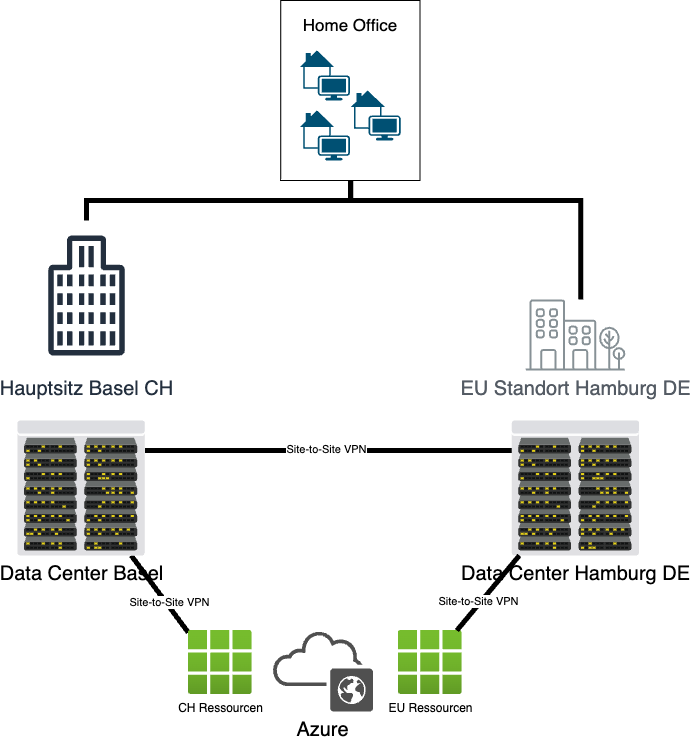

The diagram above was exported from draw.io. Its source (the exported page's mxGraphModel, read from the mxfile embedded in the PNG):
<mxGraphModel dx="2280" dy="1342" grid="1" gridSize="10" guides="1" tooltips="1" connect="1" arrows="1" fold="1" page="1" pageScale="1" pageWidth="1169" pageHeight="827" math="0" shadow="0">
  <root>
    <mxCell id="0" />
    <mxCell id="1" parent="0" />
    <mxCell id="ujoSA6ubia0EHEKpaV6w-31" value="" style="group" vertex="1" connectable="0" parent="1">
      <mxGeometry x="240" y="40" width="627.75" height="711" as="geometry" />
    </mxCell>
    <mxCell id="ujoSA6ubia0EHEKpaV6w-1" value="Azure" style="sketch=0;pointerEvents=1;shadow=0;dashed=0;html=1;strokeColor=none;fillColor=#505050;labelPosition=center;verticalLabelPosition=bottom;outlineConnect=0;verticalAlign=top;align=center;shape=mxgraph.office.clouds.public_cloud;fontSize=20;" vertex="1" parent="ujoSA6ubia0EHEKpaV6w-31">
      <mxGeometry x="260.75" y="630" width="101" height="81" as="geometry" />
    </mxCell>
    <mxCell id="ujoSA6ubia0EHEKpaV6w-3" value="Hauptsitz Basel CH" style="sketch=0;outlineConnect=0;fontColor=#232F3E;gradientColor=none;strokeColor=#232F3E;fillColor=#ffffff;dashed=0;verticalLabelPosition=bottom;verticalAlign=top;align=center;html=1;fontSize=20;fontStyle=0;aspect=fixed;shape=mxgraph.aws4.resourceIcon;resIcon=mxgraph.aws4.office_building;" vertex="1" parent="ujoSA6ubia0EHEKpaV6w-31">
      <mxGeometry y="220" width="150" height="150" as="geometry" />
    </mxCell>
    <mxCell id="ujoSA6ubia0EHEKpaV6w-4" value="EU Standort Hamburg DE" style="sketch=0;outlineConnect=0;gradientColor=none;fontColor=#545B64;strokeColor=none;fillColor=#879196;dashed=0;verticalLabelPosition=bottom;verticalAlign=top;align=center;html=1;fontSize=20;fontStyle=0;aspect=fixed;shape=mxgraph.aws4.illustration_office_building;pointerEvents=1" vertex="1" parent="ujoSA6ubia0EHEKpaV6w-31">
      <mxGeometry x="514" y="299" width="100" height="71" as="geometry" />
    </mxCell>
    <mxCell id="ujoSA6ubia0EHEKpaV6w-11" style="rounded=0;orthogonalLoop=1;jettySize=auto;html=1;endArrow=none;endFill=0;strokeWidth=5;" edge="1" parent="ujoSA6ubia0EHEKpaV6w-31" target="ujoSA6ubia0EHEKpaV6w-5">
      <mxGeometry relative="1" as="geometry">
        <mxPoint x="176.75" y="632" as="sourcePoint" />
        <mxPoint x="80" y="190" as="targetPoint" />
      </mxGeometry>
    </mxCell>
    <mxCell id="ujoSA6ubia0EHEKpaV6w-21" value="Site-to-Site VPN" style="edgeLabel;html=1;align=center;verticalAlign=middle;resizable=0;points=[];" vertex="1" connectable="0" parent="ujoSA6ubia0EHEKpaV6w-11">
      <mxGeometry x="-0.661" y="-2" relative="1" as="geometry">
        <mxPoint x="-12" y="-17" as="offset" />
      </mxGeometry>
    </mxCell>
    <mxCell id="ujoSA6ubia0EHEKpaV6w-5" value="Data Center Basel" style="verticalLabelPosition=bottom;sketch=0;aspect=fixed;html=1;verticalAlign=top;strokeColor=none;align=center;outlineConnect=0;shape=mxgraph.citrix.datacenter;fontSize=20;" vertex="1" parent="ujoSA6ubia0EHEKpaV6w-31">
      <mxGeometry x="6" y="420" width="127.5" height="135" as="geometry" />
    </mxCell>
    <mxCell id="ujoSA6ubia0EHEKpaV6w-14" value="Data Center Hamburg DE" style="verticalLabelPosition=bottom;sketch=0;aspect=fixed;html=1;verticalAlign=top;strokeColor=none;align=center;outlineConnect=0;shape=mxgraph.citrix.datacenter;fontSize=20;" vertex="1" parent="ujoSA6ubia0EHEKpaV6w-31">
      <mxGeometry x="500.25" y="420" width="127.5" height="135" as="geometry" />
    </mxCell>
    <mxCell id="ujoSA6ubia0EHEKpaV6w-15" value="" style="group" vertex="1" connectable="0" parent="ujoSA6ubia0EHEKpaV6w-31">
      <mxGeometry x="269.25" width="139.25" height="180" as="geometry" />
    </mxCell>
    <mxCell id="ujoSA6ubia0EHEKpaV6w-9" value="" style="rounded=0;whiteSpace=wrap;html=1;" vertex="1" parent="ujoSA6ubia0EHEKpaV6w-15">
      <mxGeometry width="139.25" height="180" as="geometry" />
    </mxCell>
    <mxCell id="ujoSA6ubia0EHEKpaV6w-2" value="" style="points=[[0.115,0.05,0],[0.335,0,0],[0.98,0.52,0],[1,0.71,0],[0.68,1,0],[0.065,0.76,0],[0,0.33,0],[0.68,0.33,0]];verticalLabelPosition=bottom;sketch=0;html=1;verticalAlign=top;aspect=fixed;align=center;pointerEvents=1;shape=mxgraph.cisco19.home_office;fillColor=#005073;strokeColor=none;" vertex="1" parent="ujoSA6ubia0EHEKpaV6w-15">
      <mxGeometry x="19.25" y="50" width="50" height="50" as="geometry" />
    </mxCell>
    <mxCell id="ujoSA6ubia0EHEKpaV6w-6" value="" style="points=[[0.115,0.05,0],[0.335,0,0],[0.98,0.52,0],[1,0.71,0],[0.68,1,0],[0.065,0.76,0],[0,0.33,0],[0.68,0.33,0]];verticalLabelPosition=bottom;sketch=0;html=1;verticalAlign=top;aspect=fixed;align=center;pointerEvents=1;shape=mxgraph.cisco19.home_office;fillColor=#005073;strokeColor=none;" vertex="1" parent="ujoSA6ubia0EHEKpaV6w-15">
      <mxGeometry x="19.25" y="110" width="50" height="50" as="geometry" />
    </mxCell>
    <mxCell id="ujoSA6ubia0EHEKpaV6w-7" value="" style="points=[[0.115,0.05,0],[0.335,0,0],[0.98,0.52,0],[1,0.71,0],[0.68,1,0],[0.065,0.76,0],[0,0.33,0],[0.68,0.33,0]];verticalLabelPosition=bottom;sketch=0;html=1;verticalAlign=top;aspect=fixed;align=center;pointerEvents=1;shape=mxgraph.cisco19.home_office;fillColor=#005073;strokeColor=none;" vertex="1" parent="ujoSA6ubia0EHEKpaV6w-15">
      <mxGeometry x="70" y="90" width="50" height="50" as="geometry" />
    </mxCell>
    <mxCell id="ujoSA6ubia0EHEKpaV6w-8" value="Home Office" style="text;html=1;strokeColor=none;fillColor=none;align=center;verticalAlign=middle;whiteSpace=wrap;rounded=0;fontSize=17;" vertex="1" parent="ujoSA6ubia0EHEKpaV6w-15">
      <mxGeometry x="19.25" y="10" width="100" height="30" as="geometry" />
    </mxCell>
    <mxCell id="ujoSA6ubia0EHEKpaV6w-17" style="edgeStyle=orthogonalEdgeStyle;rounded=0;orthogonalLoop=1;jettySize=auto;html=1;endArrow=none;endFill=0;strokeWidth=5;" edge="1" parent="ujoSA6ubia0EHEKpaV6w-31" target="ujoSA6ubia0EHEKpaV6w-4">
      <mxGeometry relative="1" as="geometry">
        <mxPoint x="339.25" y="180" as="sourcePoint" />
        <mxPoint x="85.25" y="230" as="targetPoint" />
        <Array as="points">
          <mxPoint x="339.25" y="200" />
          <mxPoint x="569.25" y="200" />
        </Array>
      </mxGeometry>
    </mxCell>
    <mxCell id="ujoSA6ubia0EHEKpaV6w-10" style="edgeStyle=orthogonalEdgeStyle;rounded=0;orthogonalLoop=1;jettySize=auto;html=1;exitX=0.5;exitY=1;exitDx=0;exitDy=0;endArrow=none;endFill=0;strokeWidth=5;" edge="1" parent="ujoSA6ubia0EHEKpaV6w-31" source="ujoSA6ubia0EHEKpaV6w-9" target="ujoSA6ubia0EHEKpaV6w-3">
      <mxGeometry relative="1" as="geometry" />
    </mxCell>
    <mxCell id="ujoSA6ubia0EHEKpaV6w-23" style="edgeStyle=orthogonalEdgeStyle;rounded=0;orthogonalLoop=1;jettySize=auto;html=1;endArrow=none;endFill=0;strokeWidth=5;" edge="1" parent="ujoSA6ubia0EHEKpaV6w-31" source="ujoSA6ubia0EHEKpaV6w-14" target="ujoSA6ubia0EHEKpaV6w-5">
      <mxGeometry relative="1" as="geometry">
        <mxPoint x="274" y="525" as="sourcePoint" />
        <mxPoint x="80" y="340" as="targetPoint" />
        <Array as="points">
          <mxPoint x="314" y="450" />
          <mxPoint x="314" y="450" />
        </Array>
      </mxGeometry>
    </mxCell>
    <mxCell id="ujoSA6ubia0EHEKpaV6w-25" value="Site-to-Site VPN" style="edgeLabel;html=1;align=center;verticalAlign=middle;resizable=0;points=[];" vertex="1" connectable="0" parent="ujoSA6ubia0EHEKpaV6w-23">
      <mxGeometry x="-0.661" y="-2" relative="1" as="geometry">
        <mxPoint x="-124" as="offset" />
      </mxGeometry>
    </mxCell>
    <mxCell id="ujoSA6ubia0EHEKpaV6w-29" value="CH Ressourcen" style="image;aspect=fixed;html=1;points=[];align=center;fontSize=12;image=img/lib/azure2/general/All_Resources.svg;" vertex="1" parent="ujoSA6ubia0EHEKpaV6w-31">
      <mxGeometry x="176.75" y="630" width="64" height="64" as="geometry" />
    </mxCell>
    <mxCell id="ujoSA6ubia0EHEKpaV6w-30" value="EU Ressourcen" style="image;aspect=fixed;html=1;points=[];align=center;fontSize=12;image=img/lib/azure2/general/All_Resources.svg;" vertex="1" parent="ujoSA6ubia0EHEKpaV6w-31">
      <mxGeometry x="386.75" y="630" width="64" height="64" as="geometry" />
    </mxCell>
    <mxCell id="ujoSA6ubia0EHEKpaV6w-12" style="rounded=0;orthogonalLoop=1;jettySize=auto;html=1;endArrow=none;endFill=0;strokeWidth=5;" edge="1" parent="ujoSA6ubia0EHEKpaV6w-31" source="ujoSA6ubia0EHEKpaV6w-30" target="ujoSA6ubia0EHEKpaV6w-14">
      <mxGeometry relative="1" as="geometry">
        <mxPoint x="324" y="30" as="sourcePoint" />
        <mxPoint x="80" y="190" as="targetPoint" />
      </mxGeometry>
    </mxCell>
    <mxCell id="ujoSA6ubia0EHEKpaV6w-22" value="Site-to-Site VPN" style="edgeLabel;html=1;align=center;verticalAlign=middle;resizable=0;points=[];" vertex="1" connectable="0" parent="ujoSA6ubia0EHEKpaV6w-12">
      <mxGeometry x="-0.6732" relative="1" as="geometry">
        <mxPoint x="11" y="-18" as="offset" />
      </mxGeometry>
    </mxCell>
  </root>
</mxGraphModel>